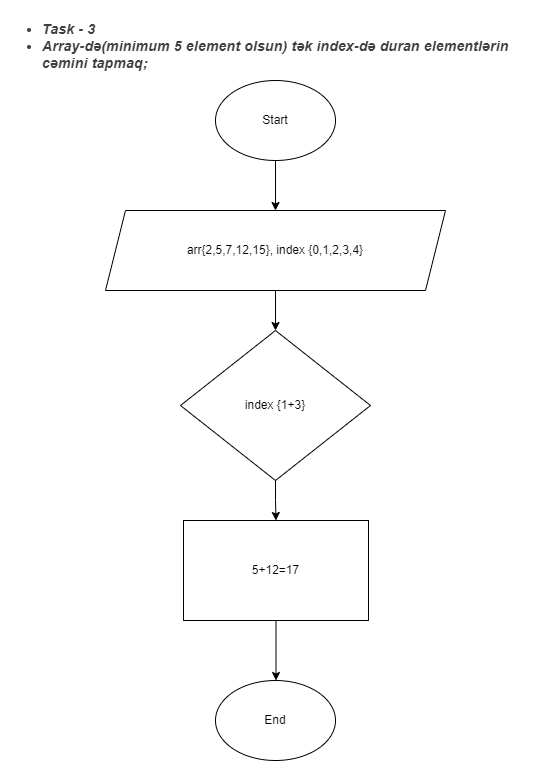

The diagram above was exported from draw.io. Its source (the exported page's mxGraphModel, read from the mxfile embedded in the PNG):
<mxGraphModel dx="1038" dy="1621" grid="1" gridSize="10" guides="1" tooltips="1" connect="1" arrows="1" fold="1" page="1" pageScale="1" pageWidth="850" pageHeight="1100" math="0" shadow="0">
  <root>
    <mxCell id="aQ9zg0oDmPOjYe9qOMyg-0" />
    <mxCell id="aQ9zg0oDmPOjYe9qOMyg-1" parent="aQ9zg0oDmPOjYe9qOMyg-0" />
    <mxCell id="aQ9zg0oDmPOjYe9qOMyg-6" style="edgeStyle=orthogonalEdgeStyle;rounded=0;orthogonalLoop=1;jettySize=auto;html=1;entryX=0.5;entryY=0;entryDx=0;entryDy=0;" edge="1" parent="aQ9zg0oDmPOjYe9qOMyg-1" source="aQ9zg0oDmPOjYe9qOMyg-2" target="aQ9zg0oDmPOjYe9qOMyg-5">
      <mxGeometry relative="1" as="geometry" />
    </mxCell>
    <mxCell id="aQ9zg0oDmPOjYe9qOMyg-2" value="Start" style="ellipse;whiteSpace=wrap;html=1;" vertex="1" parent="aQ9zg0oDmPOjYe9qOMyg-1">
      <mxGeometry x="365" y="60" width="120" height="80" as="geometry" />
    </mxCell>
    <mxCell id="aQ9zg0oDmPOjYe9qOMyg-3" value="&lt;ul style=&quot;list-style: disc; margin: 1em 0px; padding: 0px 0px 0px 40px; color: rgb(60, 64, 67); font-family: roboto, arial, sans-serif; font-size: 14px; font-style: normal; font-weight: 400; letter-spacing: 0.2px; text-indent: 0px; text-transform: none; word-spacing: 0px;&quot;&gt;&lt;li&gt;&lt;b&gt;&lt;i&gt;Task - 3&lt;/i&gt;&lt;/b&gt;&lt;/li&gt;&lt;li&gt;&lt;b&gt;&lt;i&gt;Array-də(minimum 5 element olsun) tək index-də duran elementlərin cəmini tapmaq;&lt;/i&gt;&lt;/b&gt;&lt;/li&gt;&lt;/ul&gt;" style="text;whiteSpace=wrap;html=1;" vertex="1" parent="aQ9zg0oDmPOjYe9qOMyg-1">
      <mxGeometry x="150" y="-20" width="550" height="90" as="geometry" />
    </mxCell>
    <mxCell id="aQ9zg0oDmPOjYe9qOMyg-4" value="End" style="ellipse;whiteSpace=wrap;html=1;" vertex="1" parent="aQ9zg0oDmPOjYe9qOMyg-1">
      <mxGeometry x="365" y="660" width="120" height="80" as="geometry" />
    </mxCell>
    <mxCell id="aQ9zg0oDmPOjYe9qOMyg-7" style="edgeStyle=orthogonalEdgeStyle;rounded=0;orthogonalLoop=1;jettySize=auto;html=1;" edge="1" parent="aQ9zg0oDmPOjYe9qOMyg-1" source="aQ9zg0oDmPOjYe9qOMyg-5">
      <mxGeometry relative="1" as="geometry">
        <mxPoint x="425" y="310" as="targetPoint" />
      </mxGeometry>
    </mxCell>
    <mxCell id="aQ9zg0oDmPOjYe9qOMyg-5" value="arr{2,5,7,12,15}, index {0,1,2,3,4}" style="shape=parallelogram;perimeter=parallelogramPerimeter;whiteSpace=wrap;html=1;fixedSize=1;" vertex="1" parent="aQ9zg0oDmPOjYe9qOMyg-1">
      <mxGeometry x="255" y="190" width="340" height="80" as="geometry" />
    </mxCell>
    <mxCell id="aQ9zg0oDmPOjYe9qOMyg-9" style="edgeStyle=orthogonalEdgeStyle;rounded=0;orthogonalLoop=1;jettySize=auto;html=1;" edge="1" parent="aQ9zg0oDmPOjYe9qOMyg-1" source="aQ9zg0oDmPOjYe9qOMyg-8" target="aQ9zg0oDmPOjYe9qOMyg-10">
      <mxGeometry relative="1" as="geometry">
        <mxPoint x="425" y="520" as="targetPoint" />
      </mxGeometry>
    </mxCell>
    <mxCell id="aQ9zg0oDmPOjYe9qOMyg-8" value="index {1+3}" style="rhombus;whiteSpace=wrap;html=1;" vertex="1" parent="aQ9zg0oDmPOjYe9qOMyg-1">
      <mxGeometry x="330" y="310" width="190" height="150" as="geometry" />
    </mxCell>
    <mxCell id="aQ9zg0oDmPOjYe9qOMyg-11" style="edgeStyle=orthogonalEdgeStyle;rounded=0;orthogonalLoop=1;jettySize=auto;html=1;" edge="1" parent="aQ9zg0oDmPOjYe9qOMyg-1" source="aQ9zg0oDmPOjYe9qOMyg-10">
      <mxGeometry relative="1" as="geometry">
        <mxPoint x="425.5" y="660" as="targetPoint" />
      </mxGeometry>
    </mxCell>
    <mxCell id="aQ9zg0oDmPOjYe9qOMyg-10" value="5+12=17" style="rounded=0;whiteSpace=wrap;html=1;" vertex="1" parent="aQ9zg0oDmPOjYe9qOMyg-1">
      <mxGeometry x="333" y="500" width="185" height="100" as="geometry" />
    </mxCell>
  </root>
</mxGraphModel>